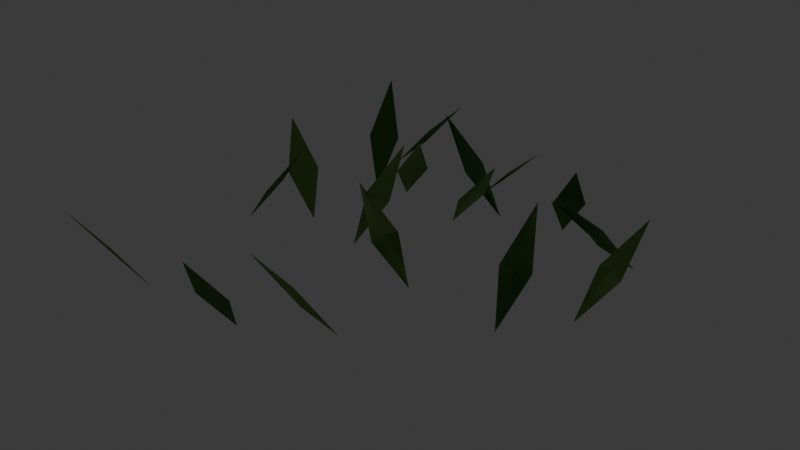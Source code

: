 # Source: source.blend  (saved by Blender 5.2.44; exported with 4.5.12 LTS)
import bpy
from mathutils import Matrix  # noqa: F401  (used for matrix-valued properties, if any)

bpy.ops.wm.read_factory_settings(use_empty=True)
scene = bpy.context.scene
scene.name = 'Scene'

# ---- collections
col_collection = bpy.data.collections.new('Collection'); scene.collection.children.link(col_collection)
col_nature_fern = bpy.data.collections.new('nature-fern'); scene.collection.children.link(col_nature_fern)
col_nature_grass = bpy.data.collections.new('nature-grass'); scene.collection.children.link(col_nature_grass)

# ---- materials (node trees are filled in below, after node groups)
mat_poly_surface = bpy.data.materials.new('poly.surface')
mat_poly_metal = bpy.data.materials.new('poly.metal')
mat_poly_glass = bpy.data.materials.new('poly.glass')
mat_poly_light = bpy.data.materials.new('poly.light')

# ---- material node trees
mat_poly_surface.use_nodes = True; mat_poly_surface.node_tree.nodes.clear()
_N = mat_poly_surface.node_tree.nodes; _L = mat_poly_surface.node_tree.links
n0 = _N.new('ShaderNodeBsdfPrincipled'); n0.name = 'Principled BSDF'; n0.location = (-200, 100)
n0.inputs[2].default_value = 0.8
n0.inputs[10].default_value = 0.005
n1 = _N.new('ShaderNodeOutputMaterial'); n1.name = 'Material Output'; n1.location = (200, 100)
n2 = _N.new('ShaderNodeVertexColor'); n2.name = 'Palette'; n2.location = (0, 0)
n2.layer_name = 'Color'
_L.new(n0.outputs[0], n1.inputs[0])
_L.new(n2.outputs[0], n0.inputs[0])
n1.is_active_output = True
mat_poly_metal.use_nodes = True; mat_poly_metal.node_tree.nodes.clear()
_N = mat_poly_metal.node_tree.nodes; _L = mat_poly_metal.node_tree.links
n0 = _N.new('ShaderNodeBsdfPrincipled'); n0.name = 'Principled BSDF'; n0.location = (-200, 100)
n0.inputs[1].default_value = 0.5
n0.inputs[2].default_value = 0.4
n0.inputs[10].default_value = 0.005
n1 = _N.new('ShaderNodeOutputMaterial'); n1.name = 'Material Output'; n1.location = (200, 100)
n2 = _N.new('ShaderNodeVertexColor'); n2.name = 'Palette'; n2.location = (0, 0)
n2.layer_name = 'Color'
_L.new(n0.outputs[0], n1.inputs[0])
_L.new(n2.outputs[0], n0.inputs[0])
n1.is_active_output = True
mat_poly_glass.use_nodes = True; mat_poly_glass.node_tree.nodes.clear()
_N = mat_poly_glass.node_tree.nodes; _L = mat_poly_glass.node_tree.links
n0 = _N.new('ShaderNodeBsdfPrincipled'); n0.name = 'Principled BSDF'; n0.location = (-200, 100)
n0.inputs[1].default_value = 0.25
n0.inputs[2].default_value = 0.22
n0.inputs[10].default_value = 0.005
n1 = _N.new('ShaderNodeOutputMaterial'); n1.name = 'Material Output'; n1.location = (200, 100)
n2 = _N.new('ShaderNodeVertexColor'); n2.name = 'Palette'; n2.location = (0, 0)
n2.layer_name = 'Color'
_L.new(n0.outputs[0], n1.inputs[0])
_L.new(n2.outputs[0], n0.inputs[0])
n1.is_active_output = True
mat_poly_light.use_nodes = True; mat_poly_light.node_tree.nodes.clear()
_N = mat_poly_light.node_tree.nodes; _L = mat_poly_light.node_tree.links
n0 = _N.new('ShaderNodeBsdfPrincipled'); n0.name = 'Principled BSDF'; n0.location = (-200, 100)
n0.inputs[10].default_value = 0.005
n0.inputs[28].default_value = 1.5
n1 = _N.new('ShaderNodeOutputMaterial'); n1.name = 'Material Output'; n1.location = (200, 100)
n2 = _N.new('ShaderNodeVertexColor'); n2.name = 'Palette'; n2.location = (0, 0)
n2.layer_name = 'Color'
_L.new(n0.outputs[0], n1.inputs[0])
_L.new(n2.outputs[0], n0.inputs[0])
_L.new(n2.outputs[0], n0.inputs[27])
n1.is_active_output = True

# ---- world
world_world = bpy.data.worlds.new('World'); scene.world = world_world
world_world.use_nodes = True; world_world.node_tree.nodes.clear()
_N = world_world.node_tree.nodes; _L = world_world.node_tree.links
n0 = _N.new('ShaderNodeOutputWorld'); n0.name = 'World Output'; n0.location = (200, 100)
n1 = _N.new('ShaderNodeBackground'); n1.name = 'Background'; n1.location = (-200, 100)
n1.inputs[0].default_value = (0.05088, 0.05088, 0.05088, 1.0)
_L.new(n1.outputs[0], n0.inputs[0])
n0.is_active_output = True
world_world.color = (0.05088, 0.05088, 0.05088)
world_world.sun_shadow_jitter_overblur = 0.0

# ---- meshes
me_nature_grass__fronds = bpy.data.meshes.new('nature-grass__fronds')
me_nature_grass__fronds.from_pydata([(-0.05755, 0.455, 0.0), (0.03845, 0.41, 0.0933), (0.03845, 0.455, 0.1032), (0.03845, 0.5, 0.0933), (0.1425, 0.455, 0.1944), (-0.05755, 0.455, 0.0), (0.03845, 0.41, 0.0933), (0.03845, 0.455, 0.1032), (0.03845, 0.5, 0.0933), (0.1425, 0.455, 0.1944), (0.4491, 0.4, 0.0), (0.3479, 0.3683, 0.08049), (0.3783, 0.3351, 0.09039), (0.4087, 0.302, 0.08049), (0.3016, 0.2649, 0.1677), (0.4491, 0.4, 0.0), (0.3479, 0.3683, 0.08049), (0.3783, 0.3351, 0.09039), (0.4087, 0.302, 0.08049), (0.3016, 0.2649, 0.1677), (-0.1412, -0.02398, 0.0), (-0.08799, 0.06771, 0.1151), (-0.1328, 0.07165, 0.125), (-0.1776, 0.07558, 0.1151), (-0.1237, 0.1752, 0.2399), (-0.1412, -0.02398, 0.0), (-0.08799, 0.06771, 0.1151), (-0.1328, 0.07165, 0.125), (-0.1776, 0.07558, 0.1151), (-0.1237, 0.1752, 0.2399), (0.2562, 0.4176, 0.0), (0.2789, 0.314, 0.1303), (0.3146, 0.3414, 0.1402), (0.3503, 0.3688, 0.1303), (0.3779, 0.2588, 0.2714), (0.2562, 0.4176, 0.0), (0.2789, 0.314, 0.1303), (0.3146, 0.3414, 0.1402), (0.3503, 0.3688, 0.1303), (0.3779, 0.2588, 0.2714), (0.128, -0.1108, 0.0), (0.04126, -0.04972, 0.1103), (0.03342, -0.09403, 0.1202), (0.02558, -0.1383, 0.1103), (-0.06899, -0.0759, 0.2299), (0.128, -0.1108, 0.0), (0.04126, -0.04972, 0.1103), (0.03342, -0.09403, 0.1202), (0.02558, -0.1383, 0.1103), (-0.06899, -0.0759, 0.2299), (-0.4107, 0.4886, 0.0), (-0.3055, 0.5021, 0.09461), (-0.3296, 0.5401, 0.1045), (-0.3538, 0.5781, 0.09461), (-0.2419, 0.5959, 0.1971), (-0.4107, 0.4886, 0.0), (-0.3055, 0.5021, 0.09461), (-0.3296, 0.5401, 0.1045), (-0.3538, 0.5781, 0.09461), (-0.2419, 0.5959, 0.1971), (-0.3762, -0.5319, 0.0), (-0.4446, -0.613, 0.1367), (-0.4011, -0.6246, 0.1466), (-0.3577, -0.6363, 0.1367), (-0.4281, -0.7251, 0.2848), (-0.3762, -0.5319, 0.0), (-0.4446, -0.613, 0.1367), (-0.4011, -0.6246, 0.1466), (-0.3577, -0.6363, 0.1367), (-0.4281, -0.7251, 0.2848), (-0.3221, 0.2851, 0.0), (-0.3264, 0.391, 0.1364), (-0.3663, 0.3703, 0.1463), (-0.4062, 0.3496, 0.1364), (-0.4142, 0.4626, 0.2841), (-0.3221, 0.2851, 0.0), (-0.3264, 0.391, 0.1364), (-0.3663, 0.3703, 0.1463), (-0.4062, 0.3496, 0.1364), (-0.4142, 0.4626, 0.2841), (-0.01806, 0.2646, 0.0), (0.05665, 0.1894, 0.1189), (0.0721, 0.2316, 0.1288), (0.08755, 0.2739, 0.1189), (0.1698, 0.1959, 0.2477), (-0.01806, 0.2646, 0.0), (0.05665, 0.1894, 0.1189), (0.0721, 0.2316, 0.1288), (0.08755, 0.2739, 0.1189), (0.1698, 0.1959, 0.2477), (0.5239, 0.3467, 0.0), (0.418, 0.3517, 0.07991), (0.4351, 0.3101, 0.08981), (0.4523, 0.2685, 0.07991), (0.339, 0.2705, 0.1665), (0.5239, 0.3467, 0.0), (0.418, 0.3517, 0.07991), (0.4351, 0.3101, 0.08981), (0.4523, 0.2685, 0.07991), (0.339, 0.2705, 0.1665), (0.5413, 0.01676, 0.0), (0.6228, 0.08461, 0.1158), (0.582, 0.1037, 0.1257), (0.5413, 0.1228, 0.1158), (0.6262, 0.1979, 0.2412), (0.5413, 0.01676, 0.0), (0.6228, 0.08461, 0.1158), (0.582, 0.1037, 0.1257), (0.5413, 0.1228, 0.1158), (0.6262, 0.1979, 0.2412), (-0.07814, -0.5171, 0.0), (-0.09239, -0.6222, 0.1355), (-0.04945, -0.6087, 0.1454), (-0.006504, -0.5953, 0.1355), (-0.01836, -0.708, 0.2822), (-0.07814, -0.5171, 0.0), (-0.09239, -0.6222, 0.1355), (-0.04945, -0.6087, 0.1454), (-0.006504, -0.5953, 0.1355), (-0.01836, -0.708, 0.2822), (-0.3342, 0.01992, 0.0), (-0.3946, 0.107, 0.1154), (-0.4172, 0.0681, 0.1253), (-0.4398, 0.02917, 0.1154), (-0.5072, 0.1203, 0.2405), (-0.3342, 0.01992, 0.0), (-0.3946, 0.107, 0.1154), (-0.4172, 0.0681, 0.1253), (-0.4398, 0.02917, 0.1154), (-0.5072, 0.1203, 0.2405), (-0.4826, -0.09625, 0.0), (-0.3792, -0.1196, 0.1241), (-0.3889, -0.07569, 0.134), (-0.3985, -0.03173, 0.1241), (-0.2873, -0.0534, 0.2586), (-0.4826, -0.09625, 0.0), (-0.3792, -0.1196, 0.1241), (-0.3889, -0.07569, 0.134), (-0.3985, -0.03173, 0.1241), (-0.2873, -0.0534, 0.2586), (0.1424, -0.3928, 0.0), (0.05039, -0.4454, 0.1232), (0.08719, -0.4713, 0.1331), (0.124, -0.4972, 0.1232), (0.02734, -0.5563, 0.2566), (0.1424, -0.3928, 0.0), (0.05039, -0.4454, 0.1232), (0.08719, -0.4713, 0.1331), (0.124, -0.4972, 0.1232), (0.02734, -0.5563, 0.2566), (0.4192, -0.1402, 0.0), (0.4515, -0.03921, 0.1277), (0.4069, -0.04496, 0.1376), (0.3623, -0.05072, 0.1277), (0.3936, 0.05818, 0.2661), (0.4192, -0.1402, 0.0), (0.4515, -0.03921, 0.1277), (0.4069, -0.04496, 0.1376), (0.3623, -0.05072, 0.1277), (0.3936, 0.05818, 0.2661), (-0.242, 0.3282, 0.0), (-0.1977, 0.2319, 0.1178), (-0.1687, 0.2663, 0.1277), (-0.1396, 0.3007, 0.1178), (-0.08917, 0.1992, 0.2453), (-0.242, 0.3282, 0.0), (-0.1977, 0.2319, 0.1178), (-0.1687, 0.2663, 0.1277), (-0.1396, 0.3007, 0.1178), (-0.08917, 0.1992, 0.2453), (0.07202, 0.3745, 0.0), (-0.02573, 0.4156, 0.1303), (-0.0239, 0.3706, 0.1402), (-0.02207, 0.3257, 0.1303), (-0.1278, 0.3664, 0.2715), (0.07202, 0.3745, 0.0), (-0.02573, 0.4156, 0.1303), (-0.0239, 0.3706, 0.1402), (-0.02207, 0.3257, 0.1303), (-0.1278, 0.3664, 0.2715)], [], [(0, 1, 2), (0, 2, 3), (1, 4, 2), (2, 4, 3), (7, 5, 6), (8, 5, 7), (7, 6, 9), (8, 7, 9), (10, 11, 12), (10, 12, 13), (11, 14, 12), (12, 14, 13), (17, 15, 16), (18, 15, 17), (17, 16, 19), (18, 17, 19), (20, 21, 22), (20, 22, 23), (21, 24, 22), (22, 24, 23), (27, 25, 26), (28, 25, 27), (27, 26, 29), (28, 27, 29), (30, 31, 32), (30, 32, 33), (31, 34, 32), (32, 34, 33), (37, 35, 36), (38, 35, 37), (37, 36, 39), (38, 37, 39), (40, 41, 42), (40, 42, 43), (41, 44, 42), (42, 44, 43), (47, 45, 46), (48, 45, 47), (47, 46, 49), (48, 47, 49), (50, 51, 52), (50, 52, 53), (51, 54, 52), (52, 54, 53), (57, 55, 56), (58, 55, 57), (57, 56, 59), (58, 57, 59), (60, 62, 61), (60, 63, 62), (61, 62, 64), (62, 63, 64), (67, 66, 65), (68, 67, 65), (67, 69, 66), (68, 69, 67), (70, 72, 71), (70, 73, 72), (71, 72, 74), (72, 73, 74), (77, 76, 75), (78, 77, 75), (77, 79, 76), (78, 79, 77), (80, 81, 82), (80, 82, 83), (81, 84, 82), (82, 84, 83), (87, 85, 86), (88, 85, 87), (87, 86, 89), (88, 87, 89), (90, 91, 92), (90, 92, 93), (91, 94, 92), (92, 94, 93), (97, 95, 96), (98, 95, 97), (97, 96, 99), (98, 97, 99), (100, 102, 101), (100, 103, 102), (101, 102, 104), (102, 103, 104), (107, 106, 105), (108, 107, 105), (107, 109, 106), (108, 109, 107), (110, 112, 111), (110, 113, 112), (111, 112, 114), (112, 113, 114), (117, 116, 115), (118, 117, 115), (117, 119, 116), (118, 119, 117), (120, 122, 121), (120, 123, 122), (121, 122, 124), (122, 123, 124), (127, 126, 125), (128, 127, 125), (127, 129, 126), (128, 129, 127), (130, 131, 132), (130, 132, 133), (131, 134, 132), (132, 134, 133), (137, 135, 136), (138, 135, 137), (137, 136, 139), (138, 137, 139), (140, 142, 141), (140, 143, 142), (141, 142, 144), (142, 143, 144), (147, 146, 145), (148, 147, 145), (147, 149, 146), (148, 149, 147), (150, 151, 152), (150, 152, 153), (151, 154, 152), (152, 154, 153), (157, 155, 156), (158, 155, 157), (157, 156, 159), (158, 157, 159), (160, 161, 162), (160, 162, 163), (161, 164, 162), (162, 164, 163), (167, 165, 166), (168, 165, 167), (167, 166, 169), (168, 167, 169), (170, 171, 172), (170, 172, 173), (171, 174, 172), (172, 174, 173), (177, 175, 176), (178, 175, 177), (177, 176, 179), (178, 177, 179)])
_ca = me_nature_grass__fronds.color_attributes.new('Color', 'FLOAT_COLOR', 'CORNER')
_ca.data.foreach_set('color', [0.305, 0.4851, 0.1441, 1.0, 0.305, 0.4851, 0.1441, 1.0, 0.305, 0.4851, 0.1441, 1.0, 0.305, 0.4851, 0.1441, 1.0, 0.305, 0.4851, 0.1441, 1.0, 0.305, 0.4851, 0.1441, 1.0, 0.305, 0.4851, 0.1441, 1.0, 0.305, 0.4851, 0.1441, 1.0, 0.305, 0.4851, 0.1441, 1.0, 0.305, 0.4851, 0.1441, 1.0, 0.305, 0.4851, 0.1441, 1.0, 0.305, 0.4851, 0.1441, 1.0, 0.305, 0.4851, 0.1441, 1.0, 0.305, 0.4851, 0.1441, 1.0, 0.305, 0.4851, 0.1441, 1.0, 0.305, 0.4851, 0.1441, 1.0, 0.305, 0.4851, 0.1441, 1.0, 0.305, 0.4851, 0.1441, 1.0, 0.305, 0.4851, 0.1441, 1.0, 0.305, 0.4851, 0.1441, 1.0, 0.305, 0.4851, 0.1441, 1.0, 0.305, 0.4851, 0.1441, 1.0, 0.305, 0.4851, 0.1441, 1.0, 0.305, 0.4851, 0.1441, 1.0, 0.1413, 0.3278, 0.09084, 1.0, 0.1413, 0.3278, 0.09084, 1.0, 0.1413, 0.3278, 0.09084, 1.0, 0.1413, 0.3278, 0.09084, 1.0, 0.1413, 0.3278, 0.09084, 1.0, 0.1413, 0.3278, 0.09084, 1.0, 0.1413, 0.3278, 0.09084, 1.0, 0.1413, 0.3278, 0.09084, 1.0, 0.1413, 0.3278, 0.09084, 1.0, 0.1413, 0.3278, 0.09084, 1.0, 0.1413, 0.3278, 0.09084, 1.0, 0.1413, 0.3278, 0.09084, 1.0, 0.1413, 0.3278, 0.09084, 1.0, 0.1413, 0.3278, 0.09084, 1.0, 0.1413, 0.3278, 0.09084, 1.0, 0.1413, 0.3278, 0.09084, 1.0, 0.1413, 0.3278, 0.09084, 1.0, 0.1413, 0.3278, 0.09084, 1.0, 0.1413, 0.3278, 0.09084, 1.0, 0.1413, 0.3278, 0.09084, 1.0, 0.1413, 0.3278, 0.09084, 1.0, 0.1413, 0.3278, 0.09084, 1.0, 0.1413, 0.3278, 0.09084, 1.0, 0.1413, 0.3278, 0.09084, 1.0, 0.305, 0.4851, 0.1441, 1.0, 0.305, 0.4851, 0.1441, 1.0, 0.305, 0.4851, 0.1441, 1.0, 0.305, 0.4851, 0.1441, 1.0, 0.305, 0.4851, 0.1441, 1.0, 0.305, 0.4851, 0.1441, 1.0, 0.305, 0.4851, 0.1441, 1.0, 0.305, 0.4851, 0.1441, 1.0, 0.305, 0.4851, 0.1441, 1.0, 0.305, 0.4851, 0.1441, 1.0, 0.305, 0.4851, 0.1441, 1.0, 0.305, 0.4851, 0.1441, 1.0, 0.305, 0.4851, 0.1441, 1.0, 0.305, 0.4851, 0.1441, 1.0, 0.305, 0.4851, 0.1441, 1.0, 0.305, 0.4851, 0.1441, 1.0, 0.305, 0.4851, 0.1441, 1.0, 0.305, 0.4851, 0.1441, 1.0, 0.305, 0.4851, 0.1441, 1.0, 0.305, 0.4851, 0.1441, 1.0, 0.305, 0.4851, 0.1441, 1.0, 0.305, 0.4851, 0.1441, 1.0, 0.305, 0.4851, 0.1441, 1.0, 0.305, 0.4851, 0.1441, 1.0, 0.1413, 0.3278, 0.09084, 1.0, 0.1413, 0.3278, 0.09084, 1.0, 0.1413, 0.3278, 0.09084, 1.0, 0.1413, 0.3278, 0.09084, 1.0, 0.1413, 0.3278, 0.09084, 1.0, 0.1413, 0.3278, 0.09084, 1.0, 0.1413, 0.3278, 0.09084, 1.0, 0.1413, 0.3278, 0.09084, 1.0, 0.1413, 0.3278, 0.09084, 1.0, 0.1413, 0.3278, 0.09084, 1.0, 0.1413, 0.3278, 0.09084, 1.0, 0.1413, 0.3278, 0.09084, 1.0, 0.1413, 0.3278, 0.09084, 1.0, 0.1413, 0.3278, 0.09084, 1.0, 0.1413, 0.3278, 0.09084, 1.0, 0.1413, 0.3278, 0.09084, 1.0, 0.1413, 0.3278, 0.09084, 1.0, 0.1413, 0.3278, 0.09084, 1.0, 0.1413, 0.3278, 0.09084, 1.0, 0.1413, 0.3278, 0.09084, 1.0, 0.1413, 0.3278, 0.09084, 1.0, 0.1413, 0.3278, 0.09084, 1.0, 0.1413, 0.3278, 0.09084, 1.0, 0.1413, 0.3278, 0.09084, 1.0, 0.305, 0.4851, 0.1441, 1.0, 0.305, 0.4851, 0.1441, 1.0, 0.305, 0.4851, 0.1441, 1.0, 0.305, 0.4851, 0.1441, 1.0, 0.305, 0.4851, 0.1441, 1.0, 0.305, 0.4851, 0.1441, 1.0, 0.305, 0.4851, 0.1441, 1.0, 0.305, 0.4851, 0.1441, 1.0, 0.305, 0.4851, 0.1441, 1.0, 0.305, 0.4851, 0.1441, 1.0, 0.305, 0.4851, 0.1441, 1.0, 0.305, 0.4851, 0.1441, 1.0, 0.305, 0.4851, 0.1441, 1.0, 0.305, 0.4851, 0.1441, 1.0, 0.305, 0.4851, 0.1441, 1.0, 0.305, 0.4851, 0.1441, 1.0, 0.305, 0.4851, 0.1441, 1.0, 0.305, 0.4851, 0.1441, 1.0, 0.305, 0.4851, 0.1441, 1.0, 0.305, 0.4851, 0.1441, 1.0, 0.305, 0.4851, 0.1441, 1.0, 0.305, 0.4851, 0.1441, 1.0, 0.305, 0.4851, 0.1441, 1.0, 0.305, 0.4851, 0.1441, 1.0, 0.1413, 0.3278, 0.09084, 1.0, 0.1413, 0.3278, 0.09084, 1.0, 0.1413, 0.3278, 0.09084, 1.0, 0.1413, 0.3278, 0.09084, 1.0, 0.1413, 0.3278, 0.09084, 1.0, 0.1413, 0.3278, 0.09084, 1.0, 0.1413, 0.3278, 0.09084, 1.0, 0.1413, 0.3278, 0.09084, 1.0, 0.1413, 0.3278, 0.09084, 1.0, 0.1413, 0.3278, 0.09084, 1.0, 0.1413, 0.3278, 0.09084, 1.0, 0.1413, 0.3278, 0.09084, 1.0, 0.1413, 0.3278, 0.09084, 1.0, 0.1413, 0.3278, 0.09084, 1.0, 0.1413, 0.3278, 0.09084, 1.0, 0.1413, 0.3278, 0.09084, 1.0, 0.1413, 0.3278, 0.09084, 1.0, 0.1413, 0.3278, 0.09084, 1.0, 0.1413, 0.3278, 0.09084, 1.0, 0.1413, 0.3278, 0.09084, 1.0, 0.1413, 0.3278, 0.09084, 1.0, 0.1413, 0.3278, 0.09084, 1.0, 0.1413, 0.3278, 0.09084, 1.0, 0.1413, 0.3278, 0.09084, 1.0, 0.305, 0.4851, 0.1441, 1.0, 0.305, 0.4851, 0.1441, 1.0, 0.305, 0.4851, 0.1441, 1.0, 0.305, 0.4851, 0.1441, 1.0, 0.305, 0.4851, 0.1441, 1.0, 0.305, 0.4851, 0.1441, 1.0, 0.305, 0.4851, 0.1441, 1.0, 0.305, 0.4851, 0.1441, 1.0, 0.305, 0.4851, 0.1441, 1.0, 0.305, 0.4851, 0.1441, 1.0, 0.305, 0.4851, 0.1441, 1.0, 0.305, 0.4851, 0.1441, 1.0, 0.305, 0.4851, 0.1441, 1.0, 0.305, 0.4851, 0.1441, 1.0, 0.305, 0.4851, 0.1441, 1.0, 0.305, 0.4851, 0.1441, 1.0, 0.305, 0.4851, 0.1441, 1.0, 0.305, 0.4851, 0.1441, 1.0, 0.305, 0.4851, 0.1441, 1.0, 0.305, 0.4851, 0.1441, 1.0, 0.305, 0.4851, 0.1441, 1.0, 0.305, 0.4851, 0.1441, 1.0, 0.305, 0.4851, 0.1441, 1.0, 0.305, 0.4851, 0.1441, 1.0, 0.1413, 0.3278, 0.09084, 1.0, 0.1413, 0.3278, 0.09084, 1.0, 0.1413, 0.3278, 0.09084, 1.0, 0.1413, 0.3278, 0.09084, 1.0, 0.1413, 0.3278, 0.09084, 1.0, 0.1413, 0.3278, 0.09084, 1.0, 0.1413, 0.3278, 0.09084, 1.0, 0.1413, 0.3278, 0.09084, 1.0, 0.1413, 0.3278, 0.09084, 1.0, 0.1413, 0.3278, 0.09084, 1.0, 0.1413, 0.3278, 0.09084, 1.0, 0.1413, 0.3278, 0.09084, 1.0, 0.1413, 0.3278, 0.09084, 1.0, 0.1413, 0.3278, 0.09084, 1.0, 0.1413, 0.3278, 0.09084, 1.0, 0.1413, 0.3278, 0.09084, 1.0, 0.1413, 0.3278, 0.09084, 1.0, 0.1413, 0.3278, 0.09084, 1.0, 0.1413, 0.3278, 0.09084, 1.0, 0.1413, 0.3278, 0.09084, 1.0, 0.1413, 0.3278, 0.09084, 1.0, 0.1413, 0.3278, 0.09084, 1.0, 0.1413, 0.3278, 0.09084, 1.0, 0.1413, 0.3278, 0.09084, 1.0, 0.305, 0.4851, 0.1441, 1.0, 0.305, 0.4851, 0.1441, 1.0, 0.305, 0.4851, 0.1441, 1.0, 0.305, 0.4851, 0.1441, 1.0, 0.305, 0.4851, 0.1441, 1.0, 0.305, 0.4851, 0.1441, 1.0, 0.305, 0.4851, 0.1441, 1.0, 0.305, 0.4851, 0.1441, 1.0, 0.305, 0.4851, 0.1441, 1.0, 0.305, 0.4851, 0.1441, 1.0, 0.305, 0.4851, 0.1441, 1.0, 0.305, 0.4851, 0.1441, 1.0, 0.305, 0.4851, 0.1441, 1.0, 0.305, 0.4851, 0.1441, 1.0, 0.305, 0.4851, 0.1441, 1.0, 0.305, 0.4851, 0.1441, 1.0, 0.305, 0.4851, 0.1441, 1.0, 0.305, 0.4851, 0.1441, 1.0, 0.305, 0.4851, 0.1441, 1.0, 0.305, 0.4851, 0.1441, 1.0, 0.305, 0.4851, 0.1441, 1.0, 0.305, 0.4851, 0.1441, 1.0, 0.305, 0.4851, 0.1441, 1.0, 0.305, 0.4851, 0.1441, 1.0, 0.1413, 0.3278, 0.09084, 1.0, 0.1413, 0.3278, 0.09084, 1.0, 0.1413, 0.3278, 0.09084, 1.0, 0.1413, 0.3278, 0.09084, 1.0, 0.1413, 0.3278, 0.09084, 1.0, 0.1413, 0.3278, 0.09084, 1.0, 0.1413, 0.3278, 0.09084, 1.0, 0.1413, 0.3278, 0.09084, 1.0, 0.1413, 0.3278, 0.09084, 1.0, 0.1413, 0.3278, 0.09084, 1.0, 0.1413, 0.3278, 0.09084, 1.0, 0.1413, 0.3278, 0.09084, 1.0, 0.1413, 0.3278, 0.09084, 1.0, 0.1413, 0.3278, 0.09084, 1.0, 0.1413, 0.3278, 0.09084, 1.0, 0.1413, 0.3278, 0.09084, 1.0, 0.1413, 0.3278, 0.09084, 1.0, 0.1413, 0.3278, 0.09084, 1.0, 0.1413, 0.3278, 0.09084, 1.0, 0.1413, 0.3278, 0.09084, 1.0, 0.1413, 0.3278, 0.09084, 1.0, 0.1413, 0.3278, 0.09084, 1.0, 0.1413, 0.3278, 0.09084, 1.0, 0.1413, 0.3278, 0.09084, 1.0, 0.305, 0.4851, 0.1441, 1.0, 0.305, 0.4851, 0.1441, 1.0, 0.305, 0.4851, 0.1441, 1.0, 0.305, 0.4851, 0.1441, 1.0, 0.305, 0.4851, 0.1441, 1.0, 0.305, 0.4851, 0.1441, 1.0, 0.305, 0.4851, 0.1441, 1.0, 0.305, 0.4851, 0.1441, 1.0, 0.305, 0.4851, 0.1441, 1.0, 0.305, 0.4851, 0.1441, 1.0, 0.305, 0.4851, 0.1441, 1.0, 0.305, 0.4851, 0.1441, 1.0, 0.305, 0.4851, 0.1441, 1.0, 0.305, 0.4851, 0.1441, 1.0, 0.305, 0.4851, 0.1441, 1.0, 0.305, 0.4851, 0.1441, 1.0, 0.305, 0.4851, 0.1441, 1.0, 0.305, 0.4851, 0.1441, 1.0, 0.305, 0.4851, 0.1441, 1.0, 0.305, 0.4851, 0.1441, 1.0, 0.305, 0.4851, 0.1441, 1.0, 0.305, 0.4851, 0.1441, 1.0, 0.305, 0.4851, 0.1441, 1.0, 0.305, 0.4851, 0.1441, 1.0, 0.1413, 0.3278, 0.09084, 1.0, 0.1413, 0.3278, 0.09084, 1.0, 0.1413, 0.3278, 0.09084, 1.0, 0.1413, 0.3278, 0.09084, 1.0, 0.1413, 0.3278, 0.09084, 1.0, 0.1413, 0.3278, 0.09084, 1.0, 0.1413, 0.3278, 0.09084, 1.0, 0.1413, 0.3278, 0.09084, 1.0, 0.1413, 0.3278, 0.09084, 1.0, 0.1413, 0.3278, 0.09084, 1.0, 0.1413, 0.3278, 0.09084, 1.0, 0.1413, 0.3278, 0.09084, 1.0, 0.1413, 0.3278, 0.09084, 1.0, 0.1413, 0.3278, 0.09084, 1.0, 0.1413, 0.3278, 0.09084, 1.0, 0.1413, 0.3278, 0.09084, 1.0, 0.1413, 0.3278, 0.09084, 1.0, 0.1413, 0.3278, 0.09084, 1.0, 0.1413, 0.3278, 0.09084, 1.0, 0.1413, 0.3278, 0.09084, 1.0, 0.1413, 0.3278, 0.09084, 1.0, 0.1413, 0.3278, 0.09084, 1.0, 0.1413, 0.3278, 0.09084, 1.0, 0.1413, 0.3278, 0.09084, 1.0, 0.305, 0.4851, 0.1441, 1.0, 0.305, 0.4851, 0.1441, 1.0, 0.305, 0.4851, 0.1441, 1.0, 0.305, 0.4851, 0.1441, 1.0, 0.305, 0.4851, 0.1441, 1.0, 0.305, 0.4851, 0.1441, 1.0, 0.305, 0.4851, 0.1441, 1.0, 0.305, 0.4851, 0.1441, 1.0, 0.305, 0.4851, 0.1441, 1.0, 0.305, 0.4851, 0.1441, 1.0, 0.305, 0.4851, 0.1441, 1.0, 0.305, 0.4851, 0.1441, 1.0, 0.305, 0.4851, 0.1441, 1.0, 0.305, 0.4851, 0.1441, 1.0, 0.305, 0.4851, 0.1441, 1.0, 0.305, 0.4851, 0.1441, 1.0, 0.305, 0.4851, 0.1441, 1.0, 0.305, 0.4851, 0.1441, 1.0, 0.305, 0.4851, 0.1441, 1.0, 0.305, 0.4851, 0.1441, 1.0, 0.305, 0.4851, 0.1441, 1.0, 0.305, 0.4851, 0.1441, 1.0, 0.305, 0.4851, 0.1441, 1.0, 0.305, 0.4851, 0.1441, 1.0, 0.1413, 0.3278, 0.09084, 1.0, 0.1413, 0.3278, 0.09084, 1.0, 0.1413, 0.3278, 0.09084, 1.0, 0.1413, 0.3278, 0.09084, 1.0, 0.1413, 0.3278, 0.09084, 1.0, 0.1413, 0.3278, 0.09084, 1.0, 0.1413, 0.3278, 0.09084, 1.0, 0.1413, 0.3278, 0.09084, 1.0, 0.1413, 0.3278, 0.09084, 1.0, 0.1413, 0.3278, 0.09084, 1.0, 0.1413, 0.3278, 0.09084, 1.0, 0.1413, 0.3278, 0.09084, 1.0, 0.1413, 0.3278, 0.09084, 1.0, 0.1413, 0.3278, 0.09084, 1.0, 0.1413, 0.3278, 0.09084, 1.0, 0.1413, 0.3278, 0.09084, 1.0, 0.1413, 0.3278, 0.09084, 1.0, 0.1413, 0.3278, 0.09084, 1.0, 0.1413, 0.3278, 0.09084, 1.0, 0.1413, 0.3278, 0.09084, 1.0, 0.1413, 0.3278, 0.09084, 1.0, 0.1413, 0.3278, 0.09084, 1.0, 0.1413, 0.3278, 0.09084, 1.0, 0.1413, 0.3278, 0.09084, 1.0, 0.305, 0.4851, 0.1441, 1.0, 0.305, 0.4851, 0.1441, 1.0, 0.305, 0.4851, 0.1441, 1.0, 0.305, 0.4851, 0.1441, 1.0, 0.305, 0.4851, 0.1441, 1.0, 0.305, 0.4851, 0.1441, 1.0, 0.305, 0.4851, 0.1441, 1.0, 0.305, 0.4851, 0.1441, 1.0, 0.305, 0.4851, 0.1441, 1.0, 0.305, 0.4851, 0.1441, 1.0, 0.305, 0.4851, 0.1441, 1.0, 0.305, 0.4851, 0.1441, 1.0, 0.305, 0.4851, 0.1441, 1.0, 0.305, 0.4851, 0.1441, 1.0, 0.305, 0.4851, 0.1441, 1.0, 0.305, 0.4851, 0.1441, 1.0, 0.305, 0.4851, 0.1441, 1.0, 0.305, 0.4851, 0.1441, 1.0, 0.305, 0.4851, 0.1441, 1.0, 0.305, 0.4851, 0.1441, 1.0, 0.305, 0.4851, 0.1441, 1.0, 0.305, 0.4851, 0.1441, 1.0, 0.305, 0.4851, 0.1441, 1.0, 0.305, 0.4851, 0.1441, 1.0, 0.1413, 0.3278, 0.09084, 1.0, 0.1413, 0.3278, 0.09084, 1.0, 0.1413, 0.3278, 0.09084, 1.0, 0.1413, 0.3278, 0.09084, 1.0, 0.1413, 0.3278, 0.09084, 1.0, 0.1413, 0.3278, 0.09084, 1.0, 0.1413, 0.3278, 0.09084, 1.0, 0.1413, 0.3278, 0.09084, 1.0, 0.1413, 0.3278, 0.09084, 1.0, 0.1413, 0.3278, 0.09084, 1.0, 0.1413, 0.3278, 0.09084, 1.0, 0.1413, 0.3278, 0.09084, 1.0, 0.1413, 0.3278, 0.09084, 1.0, 0.1413, 0.3278, 0.09084, 1.0, 0.1413, 0.3278, 0.09084, 1.0, 0.1413, 0.3278, 0.09084, 1.0, 0.1413, 0.3278, 0.09084, 1.0, 0.1413, 0.3278, 0.09084, 1.0, 0.1413, 0.3278, 0.09084, 1.0, 0.1413, 0.3278, 0.09084, 1.0, 0.1413, 0.3278, 0.09084, 1.0, 0.1413, 0.3278, 0.09084, 1.0, 0.1413, 0.3278, 0.09084, 1.0, 0.1413, 0.3278, 0.09084, 1.0, 0.305, 0.4851, 0.1441, 1.0, 0.305, 0.4851, 0.1441, 1.0, 0.305, 0.4851, 0.1441, 1.0, 0.305, 0.4851, 0.1441, 1.0, 0.305, 0.4851, 0.1441, 1.0, 0.305, 0.4851, 0.1441, 1.0, 0.305, 0.4851, 0.1441, 1.0, 0.305, 0.4851, 0.1441, 1.0, 0.305, 0.4851, 0.1441, 1.0, 0.305, 0.4851, 0.1441, 1.0, 0.305, 0.4851, 0.1441, 1.0, 0.305, 0.4851, 0.1441, 1.0, 0.305, 0.4851, 0.1441, 1.0, 0.305, 0.4851, 0.1441, 1.0, 0.305, 0.4851, 0.1441, 1.0, 0.305, 0.4851, 0.1441, 1.0, 0.305, 0.4851, 0.1441, 1.0, 0.305, 0.4851, 0.1441, 1.0, 0.305, 0.4851, 0.1441, 1.0, 0.305, 0.4851, 0.1441, 1.0, 0.305, 0.4851, 0.1441, 1.0, 0.305, 0.4851, 0.1441, 1.0, 0.305, 0.4851, 0.1441, 1.0, 0.305, 0.4851, 0.1441, 1.0, 0.1413, 0.3278, 0.09084, 1.0, 0.1413, 0.3278, 0.09084, 1.0, 0.1413, 0.3278, 0.09084, 1.0, 0.1413, 0.3278, 0.09084, 1.0, 0.1413, 0.3278, 0.09084, 1.0, 0.1413, 0.3278, 0.09084, 1.0, 0.1413, 0.3278, 0.09084, 1.0, 0.1413, 0.3278, 0.09084, 1.0, 0.1413, 0.3278, 0.09084, 1.0, 0.1413, 0.3278, 0.09084, 1.0, 0.1413, 0.3278, 0.09084, 1.0, 0.1413, 0.3278, 0.09084, 1.0, 0.1413, 0.3278, 0.09084, 1.0, 0.1413, 0.3278, 0.09084, 1.0, 0.1413, 0.3278, 0.09084, 1.0, 0.1413, 0.3278, 0.09084, 1.0, 0.1413, 0.3278, 0.09084, 1.0, 0.1413, 0.3278, 0.09084, 1.0, 0.1413, 0.3278, 0.09084, 1.0, 0.1413, 0.3278, 0.09084, 1.0, 0.1413, 0.3278, 0.09084, 1.0, 0.1413, 0.3278, 0.09084, 1.0, 0.1413, 0.3278, 0.09084, 1.0, 0.1413, 0.3278, 0.09084, 1.0])
me_nature_grass__fronds.materials.append(mat_poly_surface)
me_nature_grass__fronds.materials.append(mat_poly_metal)
me_nature_grass__fronds.materials.append(mat_poly_glass)
me_nature_grass__fronds.materials.append(mat_poly_light)
me_nature_grass__fronds.update()

# ---- objects
ob_nature_grass = bpy.data.objects.new('nature-grass', None)
ob_nature_grass__fronds = bpy.data.objects.new('nature-grass__fronds', me_nature_grass__fronds)

# ---- transforms, parenting, visibility, modifiers, constraints
ob_nature_grass.location = (0.0, 0.0, 0.0)
ob_nature_grass__fronds.parent = ob_nature_grass
ob_nature_grass__fronds.location = (0.0, 0.0, 0.0)
ob_nature_grass__fronds.rotation_mode = 'QUATERNION'
ob_nature_grass__fronds.rotation_quaternion = (1.0, 0.0, 0.0, 0.0)

# ---- collection membership
col_nature_grass.objects.link(ob_nature_grass)
col_nature_grass.objects.link(ob_nature_grass__fronds)

# ---- scene / render settings (as saved in the file)
scene.frame_start = 1; scene.frame_end = 250; scene.frame_set(1)
scene.render.engine = 'BLENDER_EEVEE_NEXT'
scene.render.fps = 30
scene.render.bake_bias = 0.0
scene.render.bake_samples = 0
scene.render.compositor_device = 'GPU'
scene.eevee.use_volume_custom_range = False
scene.eevee.fast_gi_thickness_near = 0.1
scene.eevee.fast_gi_thickness_far = 0.0
scene.eevee.ray_tracing_options.screen_trace_thickness = 0.1
bpy.context.view_layer.update()

# ---- added for rendering (the .blend has no active camera): camera
cam_auto = bpy.data.cameras.new('AutoCamera')
cam_auto.lens = 50.0
cam_auto.sensor_width = 36.0
cam_auto.clip_end = 1000.0
ob_auto_camera = bpy.data.objects.new('AutoCamera', cam_auto)
scene.collection.objects.link(ob_auto_camera)
ob_auto_camera.location = (1.69129, -2.02272, 1.44781)
ob_auto_camera.rotation_euler = (1.09748, -7.21219e-08, 0.694738)
scene.camera = ob_auto_camera
bpy.context.view_layer.update()

